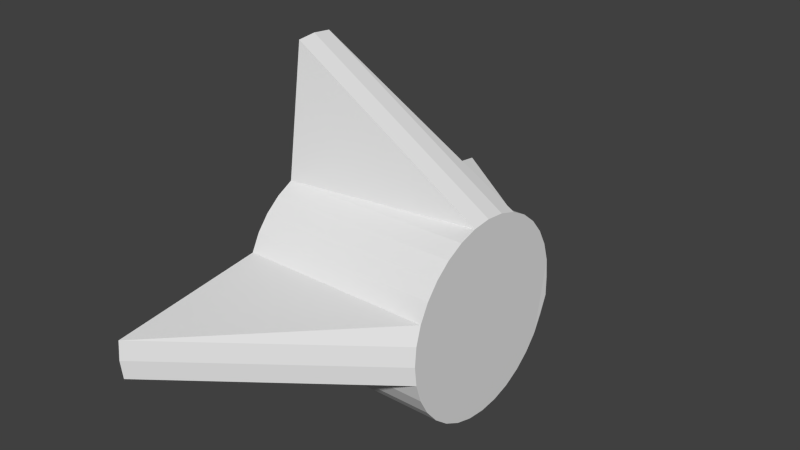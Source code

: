# Source: airplaneRudder.blend  (saved by Blender 2.71.0; exported with 4.5.12 LTS)
import bpy
from mathutils import Matrix  # noqa: F401  (used for matrix-valued properties, if any)

bpy.ops.wm.read_factory_settings(use_empty=True)
scene = bpy.context.scene
scene.name = 'Scene'

# ---- collections
col_collection_1 = bpy.data.collections.new('Collection 1'); scene.collection.children.link(col_collection_1)

# ---- materials (node trees are filled in below, after node groups)
mat_material = bpy.data.materials.new('Material')
mat_material.alpha_threshold = 0.0
mat_material.use_transparent_shadow = False
mat_material.roughness = 0.5
mat_material.line_color = (0.0, 0.0, 0.0, 1.0)

# ---- material node trees

# ---- world
world_world = bpy.data.worlds.new('World'); scene.world = world_world
world_world.color = (0.05088, 0.05088, 0.05088)
world_world.use_sun_shadow = False
world_world.sun_shadow_jitter_overblur = 0.0
world_world.cycles.sampling_method = 'MANUAL'
world_world.cycles.sample_map_resolution = 256

# ---- meshes
me_cube = bpy.data.meshes.new('Cube')
me_cube.from_pydata([(1.003, 0.9239, -0.3745), (-0.9968, 0.9239, -0.3908), (1.006, 0.9912, -0.1868), (-0.9937, 2.491, -0.2031), (1.0, 1.0, 0.008171), (-0.9953, 2.51, -0.008034), (-0.9954, 0.8315, -0.5637), (1.005, 0.8315, -0.5474), (-0.9942, 0.7071, -0.7153), (1.006, 0.7071, -0.6989), (-0.9932, 0.5556, -0.8396), (1.007, 0.5556, -0.8233), (-0.9924, 0.3827, -0.932), (1.008, 0.3827, -0.9157), (-0.992, 0.1951, -0.9889), (1.008, 0.1951, -0.9726), (-0.9918, 7.55e-08, -1.008), (1.008, 7.55e-08, -0.9918), (-0.992, -0.1951, -0.9889), (1.008, -0.1951, -0.9726), (-0.9924, -0.3827, -0.932), (1.008, -0.3827, -0.9157), (-0.9932, -0.5556, -0.8396), (1.007, -0.5556, -0.8233), (-0.9942, -0.7071, -0.7153), (1.006, -0.7071, -0.6989), (-0.9954, -0.8315, -0.5637), (1.005, -0.8315, -0.5474), (-0.9968, -0.9239, -0.3908), (1.003, -0.9239, -0.3745), (-0.9984, -2.481, -0.2033), (1.002, -0.9808, -0.1869), (-1.0, -2.5, -0.008171), (1.0, -1.0, 0.008172), (-1.002, -2.481, 0.1869), (0.9984, -0.9808, 0.2033), (-1.003, -0.9239, 0.3745), (0.9968, -0.9239, 0.3908), (-1.005, -0.8315, 0.5474), (0.9954, -0.8315, 0.5637), (-1.006, -0.7071, 0.6989), (0.9942, -0.7071, 0.7153), (-1.007, -0.5556, 0.8233), (0.9932, -0.5556, 0.8396), (-1.008, -0.3827, 0.9157), (0.9924, -0.3827, 0.932), (-1.008, -0.1951, 2.239), (0.992, -0.1951, 0.9889), (-1.008, 9.656e-07, 2.258), (0.9918, 9.656e-07, 1.008), (-1.008, 0.1951, 2.239), (0.992, 0.1951, 0.9889), (-1.008, 0.3827, 0.9157), (0.9924, 0.3827, 0.932), (-1.007, 0.5556, 0.8233), (0.9932, 0.5556, 0.8396), (-1.006, 0.7071, 0.6989), (0.9942, 0.7071, 0.7153), (-1.005, 0.8315, 0.5474), (0.9954, 0.8315, 0.5637), (-1.003, 0.9239, 0.3745), (0.9968, 0.9239, 0.3908), (-0.9969, 2.491, 0.187), (0.9984, 0.9808, 0.2033)], [], [(3, 2, 0, 1), (5, 4, 2, 3), (1, 0, 7, 6), (6, 7, 9, 8), (8, 9, 11, 10), (10, 11, 13, 12), (12, 13, 15, 14), (14, 15, 17, 16), (16, 17, 19, 18), (18, 19, 21, 20), (20, 21, 23, 22), (22, 23, 25, 24), (24, 25, 27, 26), (26, 27, 29, 28), (28, 29, 31, 30), (30, 31, 33, 32), (32, 33, 35, 34), (34, 35, 37, 36), (36, 37, 39, 38), (38, 39, 41, 40), (40, 41, 43, 42), (42, 43, 45, 44), (44, 45, 47, 46), (46, 47, 49, 48), (48, 49, 51, 50), (50, 51, 53, 52), (52, 53, 55, 54), (54, 55, 57, 56), (56, 57, 59, 58), (58, 59, 61, 60), (62, 63, 4, 5), (5, 3, 1, 6, 8, 10, 12, 14, 16, 18, 20, 22, 24, 26, 28, 30, 32, 34, 36, 38, 40, 42, 44, 46, 48, 50, 52, 54, 56, 58, 60, 62), (60, 61, 63, 62), (0, 2, 4, 63, 61, 59, 57, 55, 53, 51, 49, 47, 45, 43, 41, 39, 37, 35, 33, 31, 29, 27, 25, 23, 21, 19, 17, 15, 13, 11, 9, 7)])
me_cube.materials.append(mat_material)
me_cube.use_remesh_preserve_volume = False
me_cube.use_remesh_preserve_attributes = False
me_cube.use_mirror_vertex_groups = False
me_cube.update()

# ---- objects
ob_cube = bpy.data.objects.new('Cube', me_cube)

# ---- transforms, parenting, visibility, modifiers, constraints
ob_cube.location = (0.0, 0.0, 0.0)
ob_cube.lock_rotations_4d = False
ob_cube.empty_display_type = 'ARROWS'
ob_cube.lineart.crease_threshold = 0.0

# ---- collection membership
col_collection_1.objects.link(ob_cube)

# ---- scene / render settings (as saved in the file)
scene.frame_start = 1; scene.frame_end = 250; scene.frame_set(1)
scene.render.engine = 'BLENDER_EEVEE_NEXT'
scene.render.resolution_percentage = 50
scene.render.dither_intensity = 0.0
scene.cycles.use_denoising = False
scene.cycles.samples = 10
scene.cycles.sampling_pattern = 'TABULATED_SOBOL'
scene.cycles.light_sampling_threshold = 0.0
scene.cycles.use_adaptive_sampling = False
scene.cycles.use_light_tree = False
scene.cycles.blur_glossy = 0.0
scene.cycles.volume_bounces = 1
scene.cycles.pixel_filter_type = 'GAUSSIAN'
scene.cycles.sample_clamp_indirect = 0.0
scene.view_settings.view_transform = 'Standard'
bpy.context.view_layer.update()

# ---- added for rendering (the .blend has no active camera and no usable light): camera, sun
cam_auto = bpy.data.cameras.new('AutoCamera')
cam_auto.lens = 50.0
cam_auto.sensor_width = 36.0
cam_auto.clip_end = 1000.0
ob_auto_camera = bpy.data.objects.new('AutoCamera', cam_auto)
scene.collection.objects.link(ob_auto_camera)
ob_auto_camera.location = (5.83998, -7.00275, 5.29715)
ob_auto_camera.rotation_euler = (1.09748, -7.21219e-08, 0.694738)
scene.camera = ob_auto_camera
light_auto_sun = bpy.data.lights.new('AutoSun', 'SUN')
light_auto_sun.energy = 3.0
light_auto_sun.angle = 0.0523599
ob_auto_sun = bpy.data.objects.new('AutoSun', light_auto_sun)
scene.collection.objects.link(ob_auto_sun)
ob_auto_sun.rotation_euler = (0.872665, 0.174533, 0.523599)
bpy.context.view_layer.update()
